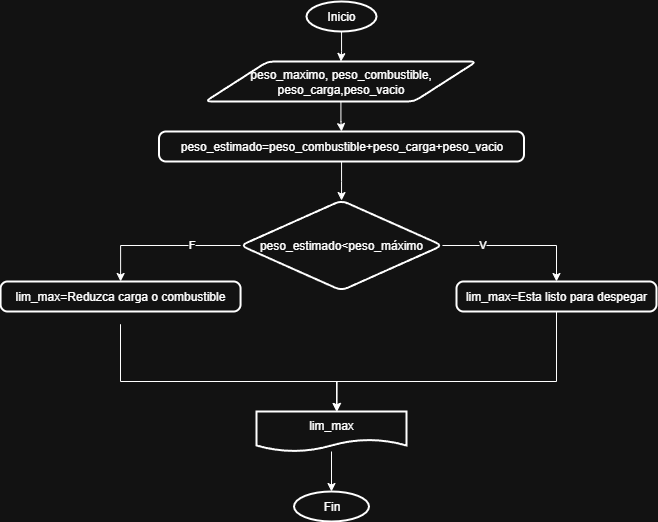

The diagram above was exported from draw.io. Its source (the exported page's mxGraphModel, read from the mxfile embedded in the PNG):
<mxGraphModel dx="1040" dy="602" grid="1" gridSize="10" guides="1" tooltips="1" connect="1" arrows="1" fold="1" page="1" pageScale="1" pageWidth="827" pageHeight="1169" math="0" shadow="0">
  <root>
    <mxCell id="0" />
    <mxCell id="1" parent="0" />
    <mxCell id="1OivdXOFQBGwiUe_O-tE-4" value="" style="edgeStyle=orthogonalEdgeStyle;rounded=0;orthogonalLoop=1;jettySize=auto;html=1;" edge="1" parent="1" source="1OivdXOFQBGwiUe_O-tE-2" target="1OivdXOFQBGwiUe_O-tE-3">
      <mxGeometry relative="1" as="geometry" />
    </mxCell>
    <mxCell id="1OivdXOFQBGwiUe_O-tE-2" value="Inicio" style="strokeWidth=2;html=1;shape=mxgraph.flowchart.start_2;whiteSpace=wrap;" vertex="1" parent="1">
      <mxGeometry x="350" y="340" width="70" height="30" as="geometry" />
    </mxCell>
    <mxCell id="1OivdXOFQBGwiUe_O-tE-6" value="" style="edgeStyle=orthogonalEdgeStyle;rounded=0;orthogonalLoop=1;jettySize=auto;html=1;" edge="1" parent="1" source="1OivdXOFQBGwiUe_O-tE-3" target="1OivdXOFQBGwiUe_O-tE-5">
      <mxGeometry relative="1" as="geometry" />
    </mxCell>
    <mxCell id="1OivdXOFQBGwiUe_O-tE-3" value="peso_maximo, peso_combustible, peso_carga,peso_vacio" style="shape=parallelogram;html=1;strokeWidth=2;perimeter=parallelogramPerimeter;whiteSpace=wrap;rounded=1;arcSize=12;size=0.23;" vertex="1" parent="1">
      <mxGeometry x="248.75" y="400" width="271.25" height="40" as="geometry" />
    </mxCell>
    <mxCell id="1OivdXOFQBGwiUe_O-tE-42" value="" style="edgeStyle=orthogonalEdgeStyle;rounded=0;orthogonalLoop=1;jettySize=auto;html=1;" edge="1" parent="1" source="1OivdXOFQBGwiUe_O-tE-5" target="1OivdXOFQBGwiUe_O-tE-7">
      <mxGeometry relative="1" as="geometry" />
    </mxCell>
    <mxCell id="1OivdXOFQBGwiUe_O-tE-5" value="peso_estimado=peso_combustible+peso_carga+peso_vacio" style="rounded=1;whiteSpace=wrap;html=1;absoluteArcSize=1;arcSize=14;strokeWidth=2;" vertex="1" parent="1">
      <mxGeometry x="202.5" y="470" width="365" height="30" as="geometry" />
    </mxCell>
    <mxCell id="1OivdXOFQBGwiUe_O-tE-44" value="" style="edgeStyle=orthogonalEdgeStyle;rounded=0;orthogonalLoop=1;jettySize=auto;html=1;entryX=0.5;entryY=0;entryDx=0;entryDy=0;" edge="1" parent="1" source="1OivdXOFQBGwiUe_O-tE-7" target="1OivdXOFQBGwiUe_O-tE-47">
      <mxGeometry relative="1" as="geometry">
        <mxPoint x="617.5" y="650" as="targetPoint" />
      </mxGeometry>
    </mxCell>
    <mxCell id="1OivdXOFQBGwiUe_O-tE-45" value="V" style="edgeLabel;html=1;align=center;verticalAlign=middle;resizable=0;points=[];" vertex="1" connectable="0" parent="1OivdXOFQBGwiUe_O-tE-44">
      <mxGeometry x="-0.4659" y="2" relative="1" as="geometry">
        <mxPoint as="offset" />
      </mxGeometry>
    </mxCell>
    <mxCell id="1OivdXOFQBGwiUe_O-tE-53" value="" style="edgeStyle=orthogonalEdgeStyle;rounded=0;orthogonalLoop=1;jettySize=auto;html=1;exitX=0;exitY=0.5;exitDx=0;exitDy=0;" edge="1" parent="1" source="1OivdXOFQBGwiUe_O-tE-7" target="1OivdXOFQBGwiUe_O-tE-52">
      <mxGeometry relative="1" as="geometry" />
    </mxCell>
    <mxCell id="1OivdXOFQBGwiUe_O-tE-54" value="F" style="edgeLabel;html=1;align=center;verticalAlign=middle;resizable=0;points=[];" vertex="1" connectable="0" parent="1OivdXOFQBGwiUe_O-tE-53">
      <mxGeometry x="-0.3658" y="-2" relative="1" as="geometry">
        <mxPoint as="offset" />
      </mxGeometry>
    </mxCell>
    <mxCell id="1OivdXOFQBGwiUe_O-tE-7" value="peso_estimado&amp;lt;peso_máximo" style="rhombus;whiteSpace=wrap;html=1;rounded=1;absoluteArcSize=1;arcSize=14;strokeWidth=2;" vertex="1" parent="1">
      <mxGeometry x="284.06" y="539" width="201.88" height="90" as="geometry" />
    </mxCell>
    <mxCell id="1OivdXOFQBGwiUe_O-tE-49" value="" style="edgeStyle=orthogonalEdgeStyle;rounded=0;orthogonalLoop=1;jettySize=auto;html=1;exitX=0.5;exitY=1;exitDx=0;exitDy=0;" edge="1" parent="1" source="1OivdXOFQBGwiUe_O-tE-47" target="1OivdXOFQBGwiUe_O-tE-48">
      <mxGeometry relative="1" as="geometry">
        <Array as="points">
          <mxPoint x="600" y="720" />
          <mxPoint x="380" y="720" />
        </Array>
      </mxGeometry>
    </mxCell>
    <mxCell id="1OivdXOFQBGwiUe_O-tE-47" value="lim_max=Esta listo para despegar" style="rounded=1;whiteSpace=wrap;html=1;absoluteArcSize=1;arcSize=14;strokeWidth=2;" vertex="1" parent="1">
      <mxGeometry x="500" y="620" width="200" height="30" as="geometry" />
    </mxCell>
    <mxCell id="1OivdXOFQBGwiUe_O-tE-58" value="" style="edgeStyle=orthogonalEdgeStyle;rounded=0;orthogonalLoop=1;jettySize=auto;html=1;" edge="1" parent="1" source="1OivdXOFQBGwiUe_O-tE-48" target="1OivdXOFQBGwiUe_O-tE-57">
      <mxGeometry relative="1" as="geometry" />
    </mxCell>
    <mxCell id="1OivdXOFQBGwiUe_O-tE-48" value="lim_max" style="shape=document;whiteSpace=wrap;html=1;boundedLbl=1;rounded=1;absoluteArcSize=1;arcSize=14;strokeWidth=2;" vertex="1" parent="1">
      <mxGeometry x="300" y="750" width="150" height="40" as="geometry" />
    </mxCell>
    <mxCell id="1OivdXOFQBGwiUe_O-tE-52" value="lim_max=Reduzca carga o combustible" style="rounded=1;whiteSpace=wrap;html=1;absoluteArcSize=1;arcSize=14;strokeWidth=2;" vertex="1" parent="1">
      <mxGeometry x="44.06" y="620" width="240" height="30" as="geometry" />
    </mxCell>
    <mxCell id="1OivdXOFQBGwiUe_O-tE-56" style="edgeStyle=orthogonalEdgeStyle;rounded=0;orthogonalLoop=1;jettySize=auto;html=1;entryX=0.537;entryY=-0.068;entryDx=0;entryDy=0;entryPerimeter=0;" edge="1" parent="1">
      <mxGeometry relative="1" as="geometry">
        <mxPoint x="164" y="662.72" as="sourcePoint" />
        <mxPoint x="380.54999999999995" y="750" as="targetPoint" />
        <Array as="points">
          <mxPoint x="164" y="720" />
          <mxPoint x="381" y="720" />
        </Array>
      </mxGeometry>
    </mxCell>
    <mxCell id="1OivdXOFQBGwiUe_O-tE-57" value="Fin" style="ellipse;whiteSpace=wrap;html=1;rounded=1;absoluteArcSize=1;arcSize=14;strokeWidth=2;" vertex="1" parent="1">
      <mxGeometry x="337.5" y="830" width="75" height="30" as="geometry" />
    </mxCell>
  </root>
</mxGraphModel>